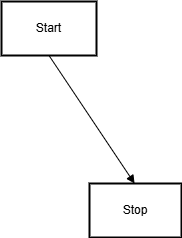

The diagram above was exported from draw.io. Its source (the exported page's mxGraphModel, read from the mxfile embedded in the PNG):
<mxGraphModel dx="1114" dy="1769" grid="1" gridSize="10" guides="1" tooltips="1" connect="1" arrows="1" fold="1" page="1" pageScale="1" pageWidth="827" pageHeight="1169" math="0" shadow="0">
  <root>
    <mxCell id="0" />
    <mxCell id="1" parent="0" />
    <mxCell id="2" value="Start" style="whiteSpace=wrap;strokeWidth=2;" parent="1" vertex="1">
      <mxGeometry x="102" y="-70" width="95" height="54" as="geometry" />
    </mxCell>
    <mxCell id="3" value="Stop" style="whiteSpace=wrap;strokeWidth=2;" parent="1" vertex="1">
      <mxGeometry x="190" y="112" width="92" height="54" as="geometry" />
    </mxCell>
    <mxCell id="4" value="" style="curved=1;startArrow=none;endArrow=block;exitX=0.5;exitY=1;entryX=0.49;entryY=0;" parent="1" source="2" target="3" edge="1">
      <mxGeometry relative="1" as="geometry">
        <Array as="points" />
      </mxGeometry>
    </mxCell>
  </root>
</mxGraphModel>